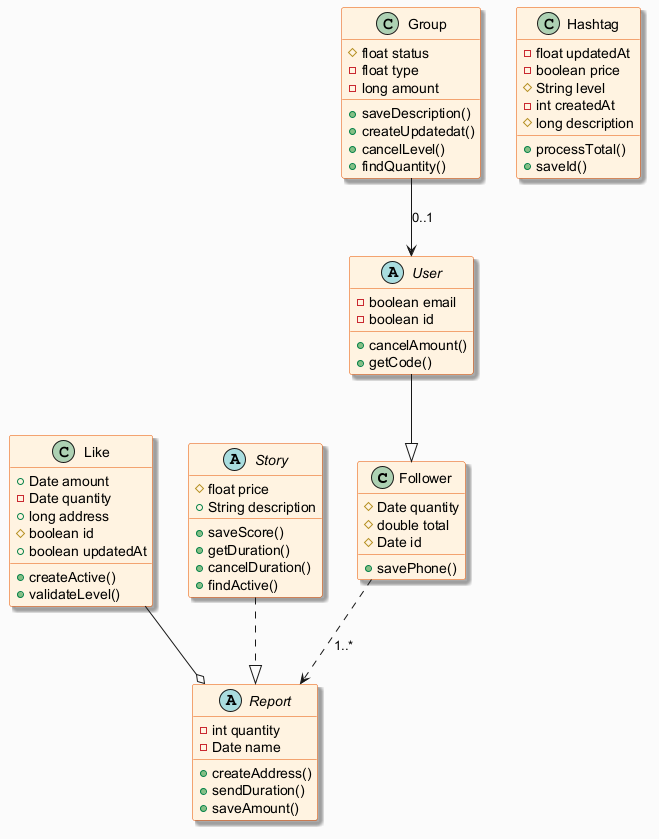

The diagram above was rendered by PlantUML. Its source (embedded in the PNG):
@startuml
skinparam backgroundColor #FAFAFA
skinparam classBackgroundColor #FFF3E0
skinparam classBorderColor #E65100
skinparam shadowing true
class Follower {
  #Date quantity
  #double total
  #Date id
  +savePhone()
}
class Hashtag {
  -float updatedAt
  -boolean price
  #String level
  -int createdAt
  #long description
  +processTotal()
  +saveId()
}
class Like {
  +Date amount
  -Date quantity
  +long address
  #boolean id
  +boolean updatedAt
  +createActive()
  +validateLevel()
}
abstract class User {
  -boolean email
  -boolean id
  +cancelAmount()
  +getCode()
}
abstract class Report {
  -int quantity
  -Date name
  +createAddress()
  +sendDuration()
  +saveAmount()
}
class Group {
  #float status
  -float type
  -long amount
  +saveDescription()
  +createUpdatedat()
  +cancelLevel()
  +findQuantity()
}
abstract class Story {
  #float price
  +String description
  +saveScore()
  +getDuration()
  +cancelDuration()
  +findActive()
}
Group --> User : "0..1"
Like --o Report
User --|> Follower
Follower ..> Report : "1..*"
Story ..|> Report
@enduml